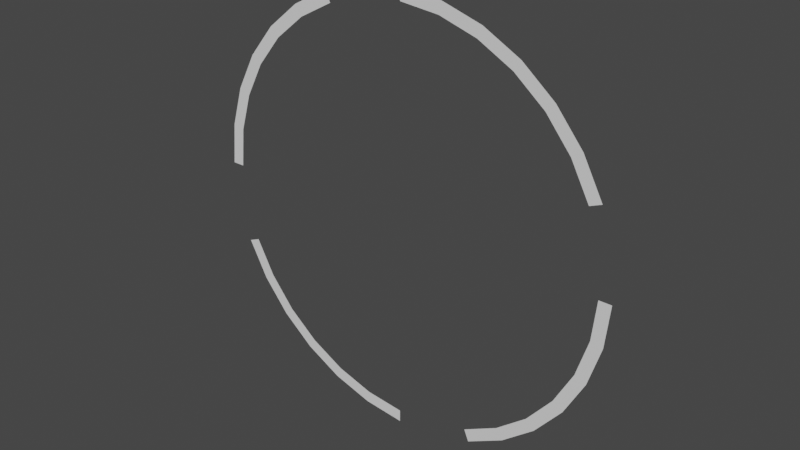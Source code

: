 # Source: SelectionCircle.blend  (saved by Blender 2.93.21; exported with 4.5.12 LTS)
import bpy
from mathutils import Matrix  # noqa: F401  (used for matrix-valued properties, if any)

bpy.ops.wm.read_factory_settings(use_empty=True)
scene = bpy.context.scene
scene.name = 'Scene'

# ---- collections
col_collection = bpy.data.collections.new('Collection'); scene.collection.children.link(col_collection)

# ---- world
world_world = bpy.data.worlds.new('World'); scene.world = world_world
world_world.use_nodes = True; world_world.node_tree.nodes.clear()
_N = world_world.node_tree.nodes; _L = world_world.node_tree.links
n0 = _N.new('ShaderNodeOutputWorld'); n0.name = 'World Output'; n0.location = (300, 300)
n1 = _N.new('ShaderNodeBackground'); n1.name = 'Background'; n1.location = (10, 300)
n1.inputs[0].default_value = (0.05088, 0.05088, 0.05088, 1.0)
_L.new(n1.outputs[0], n0.inputs[0])
n0.is_active_output = True
world_world.color = (0.05088, 0.05088, 0.05088)
world_world.use_sun_shadow = False
world_world.sun_shadow_jitter_overblur = 0.0

# ---- meshes
me_circle = bpy.data.meshes.new('Circle')
me_circle.from_pydata([(0.0, -8.742e-08, 2.0), (-0.7654, -8.077e-08, 1.848), (-1.111, -7.269e-08, 1.663), (-1.414, -6.182e-08, 1.414), (-1.663, -4.857e-08, 1.111), (-1.848, -3.346e-08, 0.7654), (-1.962, -1.706e-08, 0.3902), (-2.0, 3.821e-15, -8.742e-08), (-1.848, 3.346e-08, -0.7654), (-1.663, 4.857e-08, -1.111), (-1.414, 6.182e-08, -1.414), (-1.111, 7.269e-08, -1.663), (-0.7654, 8.077e-08, -1.848), (-0.3902, 8.574e-08, -1.962), (1.748e-07, 8.742e-08, -2.0), (0.7654, 8.077e-08, -1.848), (1.111, 7.269e-08, -1.663), (1.414, 6.182e-08, -1.414), (1.663, 4.857e-08, -1.111), (1.848, 3.346e-08, -0.7654), (1.962, 1.706e-08, -0.3902), (2.0, -1.043e-15, 2.385e-08), (1.848, -3.346e-08, 0.7654), (1.663, -4.857e-08, 1.111), (1.414, -6.182e-08, 1.414), (1.111, -7.269e-08, 1.663), (0.7654, -8.077e-08, 1.848), (0.3902, -8.574e-08, 1.962), (-1.609e-09, -8.239e-08, 1.885), (-0.7213, -7.612e-08, 1.741), (-1.047, -6.85e-08, 1.567), (-1.333, -5.826e-08, 1.333), (-1.567, -4.577e-08, 1.047), (-1.741, -3.153e-08, 0.7213), (-1.849, -1.607e-08, 0.3677), (-1.885, 3.695e-15, -8.453e-08), (-1.741, 3.153e-08, -0.7213), (-1.567, 4.577e-08, -1.047), (-1.333, 5.826e-08, -1.333), (-1.047, 6.85e-08, -1.567), (-0.7213, 7.612e-08, -1.741), (-0.3677, 8.08e-08, -1.849), (1.632e-07, 8.239e-08, -1.885), (0.7213, 7.612e-08, -1.741), (1.047, 6.85e-08, -1.567), (1.333, 5.826e-08, -1.333), (1.567, 4.577e-08, -1.047), (1.741, 3.153e-08, -0.7213), (1.849, 1.607e-08, -0.3677), (1.885, -8.887e-16, 2.033e-08), (1.741, -3.153e-08, 0.7213), (1.567, -4.577e-08, 1.047), (1.333, -5.826e-08, 1.333), (1.047, -6.85e-08, 1.567), (0.7213, -7.612e-08, 1.741), (0.3677, -8.08e-08, 1.849)], [], [(3, 2, 30, 31), (27, 26, 54, 55), (4, 3, 31, 32), (0, 27, 55, 28), (16, 15, 43, 44), (5, 4, 32, 33), (17, 16, 44, 45), (6, 5, 33, 34), (18, 17, 45, 46), (7, 6, 34, 35), (19, 18, 46, 47), (20, 19, 47, 48), (21, 20, 48, 49), (9, 8, 36, 37), (10, 9, 37, 38), (11, 10, 38, 39), (23, 22, 50, 51), (12, 11, 39, 40), (24, 23, 51, 52), (13, 12, 40, 41), (25, 24, 52, 53), (14, 13, 41, 42), (2, 1, 29, 30), (26, 25, 53, 54)])
_uv = me_circle.uv_layers.new(name='UVMap')
_uv.uv.foreach_set('vector', [0.0, 0.0, 0.0, 0.0, 0.0, 0.0, 0.0, 0.0, 0.0, 0.0, 0.0, 0.0, 0.0, 0.0, 0.0, 0.0, 0.0, 0.0, 0.0, 0.0, 0.0, 0.0, 0.0, 0.0, 0.0, 0.0, 0.0, 0.0, 0.0, 0.0, 0.0, 0.0, 0.0, 0.0, 0.0, 0.0, 0.0, 0.0, 0.0, 0.0, 0.0, 0.0, 0.0, 0.0, 0.0, 0.0, 0.0, 0.0, 0.0, 0.0, 0.0, 0.0, 0.0, 0.0, 0.0, 0.0, 0.0, 0.0, 0.0, 0.0, 0.0, 0.0, 0.0, 0.0, 0.0, 0.0, 0.0, 0.0, 0.0, 0.0, 0.0, 0.0, 0.0, 0.0, 0.0, 0.0, 0.0, 0.0, 0.0, 0.0, 0.0, 0.0, 0.0, 0.0, 0.0, 0.0, 0.0, 0.0, 0.0, 0.0, 0.0, 0.0, 0.0, 0.0, 0.0, 0.0, 0.0, 0.0, 0.0, 0.0, 0.0, 0.0, 0.0, 0.0, 0.0, 0.0, 0.0, 0.0, 0.0, 0.0, 0.0, 0.0, 0.0, 0.0, 0.0, 0.0, 0.0, 0.0, 0.0, 0.0, 0.0, 0.0, 0.0, 0.0, 0.0, 0.0, 0.0, 0.0, 0.0, 0.0, 0.0, 0.0, 0.0, 0.0, 0.0, 0.0, 0.0, 0.0, 0.0, 0.0, 0.0, 0.0, 0.0, 0.0, 0.0, 0.0, 0.0, 0.0, 0.0, 0.0, 0.0, 0.0, 0.0, 0.0, 0.0, 0.0, 0.0, 0.0, 0.0, 0.0, 0.0, 0.0, 0.0, 0.0, 0.0, 0.0, 0.0, 0.0, 0.0, 0.0, 0.0, 0.0, 0.0, 0.0, 0.0, 0.0, 0.0, 0.0, 0.0, 0.0, 0.0, 0.0, 0.0, 0.0, 0.0, 0.0, 0.0, 0.0, 0.0, 0.0, 0.0, 0.0])
me_circle.use_remesh_fix_poles = True
me_circle.use_remesh_preserve_attributes = False
me_circle.update()

# ---- objects
ob_selectioncircle = bpy.data.objects.new('SelectionCircle', me_circle)

# ---- transforms, parenting, visibility, modifiers, constraints
ob_selectioncircle.location = (0.0, 0.0, 0.0)

# ---- collection membership
col_collection.objects.link(ob_selectioncircle)

# ---- scene / render settings (as saved in the file)
scene.frame_start = 1; scene.frame_end = 250; scene.frame_set(1)
scene.render.engine = 'BLENDER_EEVEE_NEXT'
scene.cycles.use_denoising = False
scene.cycles.samples = 128
scene.cycles.sampling_pattern = 'TABULATED_SOBOL'
scene.cycles.use_adaptive_sampling = False
scene.cycles.use_light_tree = False
scene.view_settings.view_transform = 'Filmic'
bpy.context.view_layer.update()

# ---- added for rendering (the .blend has no active camera and no usable light): camera, sun
cam_auto = bpy.data.cameras.new('AutoCamera')
cam_auto.lens = 50.0
cam_auto.sensor_width = 36.0
cam_auto.clip_end = 1000.0
ob_auto_camera = bpy.data.objects.new('AutoCamera', cam_auto)
scene.collection.objects.link(ob_auto_camera)
ob_auto_camera.location = (5.23386, -6.28063, 4.18709)
ob_auto_camera.rotation_euler = (1.09748, -7.21219e-08, 0.694738)
scene.camera = ob_auto_camera
light_auto_sun = bpy.data.lights.new('AutoSun', 'SUN')
light_auto_sun.energy = 3.0
light_auto_sun.angle = 0.0523599
ob_auto_sun = bpy.data.objects.new('AutoSun', light_auto_sun)
scene.collection.objects.link(ob_auto_sun)
ob_auto_sun.rotation_euler = (0.872665, 0.174533, 0.523599)
bpy.context.view_layer.update()

